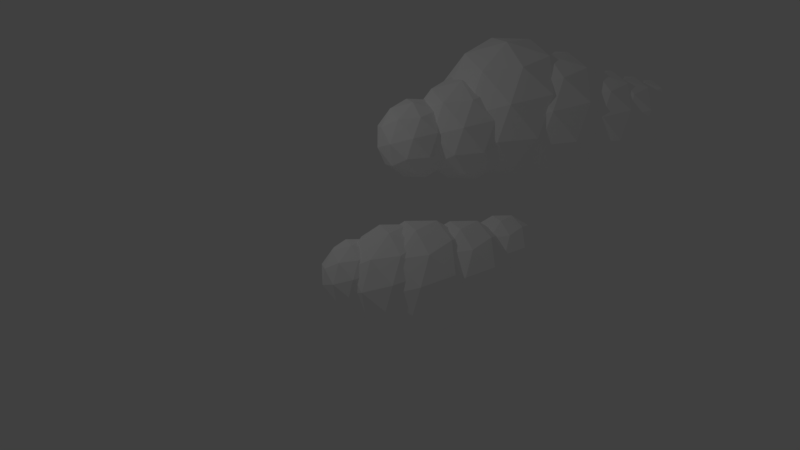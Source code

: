 # Source: oblak-srednjiVeliki.blend  (saved by Blender 2.79.0; exported with 4.5.12 LTS)
import bpy
from mathutils import Matrix  # noqa: F401  (used for matrix-valued properties, if any)

bpy.ops.wm.read_factory_settings(use_empty=True)
scene = bpy.context.scene
scene.name = 'Scene'

# ---- collections
col_collection_1 = bpy.data.collections.new('Collection 1'); scene.collection.children.link(col_collection_1)

# ---- materials (node trees are filled in below, after node groups)
mat_material = bpy.data.materials.new('Material')
mat_material.alpha_threshold = 0.0
mat_material.use_transparent_shadow = False
mat_material.diffuse_color = (1.0, 1.0, 1.0, 1.0)
mat_material.roughness = 0.5

# ---- material node trees

# ---- world
world_world = bpy.data.worlds.new('World'); scene.world = world_world
world_world.color = (0.05088, 0.05088, 0.05088)
world_world.use_sun_shadow = False
world_world.sun_shadow_jitter_overblur = 0.0
world_world.cycles.sampling_method = 'MANUAL'

# ---- cameras
cam_camera = bpy.data.cameras.new('Camera')
cam_camera.clip_end = 100.0
cam_camera.lens = 35.0
cam_camera.sensor_width = 32.0
cam_camera.sensor_height = 18.0
cam_camera.ortho_scale = 7.314
cam_camera.dof.focus_distance = 0.0
cam_camera.dof.aperture_fstop = 128.0

# ---- lights
light_lamp = bpy.data.lights.new('Lamp', 'POINT')
light_lamp.transmission_factor = 0.0
light_lamp.cutoff_distance = 30.0
light_lamp.energy = 100.0
light_lamp.shadow_buffer_clip_start = 1.001
light_lamp.shadow_soft_size = 0.1
light_lamp.shadow_maximum_resolution = 0.006
light_lamp.use_absolute_resolution = True

# ---- meshes
me_icosphere_018 = bpy.data.meshes.new('Icosphere.018')
me_icosphere_018.from_pydata([(0.0, 0.0, -1.0), (0.7236, -0.5257, -0.4472), (-0.2764, -0.8506, -0.4472), (-0.8944, 0.0, -0.4472), (-0.2764, 0.8506, -0.4472), (0.7236, 0.5257, -0.4472), (0.2764, -0.8506, 0.4472), (-0.7236, -0.5257, 0.4472), (-0.7236, 0.5257, 0.4472), (0.2764, 0.8506, 0.4472), (0.8944, 0.0, 0.4472), (0.0, 0.0, 1.0), (-0.1625, -0.5, -0.8507), (0.4253, -0.309, -0.8507), (0.2629, -0.809, -0.5257), (0.8506, 0.0, -0.5257), (0.4253, 0.309, -0.8507), (-0.5257, 0.0, -0.8507), (-0.6882, -0.5, -0.5257), (-0.1625, 0.5, -0.8507), (-0.6882, 0.5, -0.5257), (0.2629, 0.809, -0.5257), (0.9511, -0.309, 0.0), (0.9511, 0.309, 0.0), (0.0, -1.0, 0.0), (0.5878, -0.809, 0.0), (-0.9511, -0.309, 0.0), (-0.5878, -0.809, 0.0), (-0.5878, 0.809, 0.0), (-0.9511, 0.309, 0.0), (0.5878, 0.809, 0.0), (0.0, 1.0, 0.0), (0.6882, -0.5, 0.5257), (-0.2629, -0.809, 0.5257), (-0.8506, 0.0, 0.5257), (-0.2629, 0.809, 0.5257), (0.6882, 0.5, 0.5257), (0.1625, -0.5, 0.8507), (0.5257, 0.0, 0.8507), (-0.4253, -0.309, 0.8507), (-0.4253, 0.309, 0.8507), (0.1625, 0.5, 0.8507), (0.6973, -6.003, -0.7624), (1.249, -6.404, -0.3409), (0.4866, -6.652, -0.3409), (0.01548, -6.003, -0.3409), (0.4866, -5.355, -0.3409), (1.249, -5.602, -0.3409), (0.9081, -6.652, 0.3409), (0.1457, -6.404, 0.3409), (0.1457, -5.602, 0.3409), (0.9081, -5.355, 0.3409), (1.379, -6.003, 0.3409), (0.6973, -6.003, 0.7624), (0.5735, -6.384, -0.6485), (1.022, -6.239, -0.6485), (0.8977, -6.62, -0.4008), (1.346, -6.003, -0.4008), (1.022, -5.768, -0.6485), (0.2966, -6.003, -0.6485), (0.1727, -6.384, -0.4008), (0.5735, -5.622, -0.6485), (0.1727, -5.622, -0.4008), (0.8977, -5.386, -0.4008), (1.422, -6.239, 3.325e-07), (1.422, -5.768, 3.325e-07), (0.6973, -6.766, 3.325e-07), (1.145, -6.62, 3.325e-07), (-0.02769, -6.239, 3.325e-07), (0.2492, -6.62, 3.325e-07), (0.2492, -5.386, 3.325e-07), (-0.02769, -5.768, 3.325e-07), (1.145, -5.386, 3.325e-07), (0.6973, -5.241, 3.325e-07), (1.222, -6.384, 0.4008), (0.4969, -6.62, 0.4008), (0.04885, -6.003, 0.4008), (0.4969, -5.386, 0.4008), (1.222, -5.622, 0.4008), (0.8212, -6.384, 0.6485), (1.098, -6.003, 0.6485), (0.3731, -6.239, 0.6485), (0.3731, -5.768, 0.6485), (0.8212, -5.622, 0.6485), (0.7744, -5.34, -1.07), (1.549, -5.903, -0.4785), (0.4787, -6.25, -0.4785), (-0.1827, -5.34, -0.4785), (0.4787, -4.43, -0.4785), (1.549, -4.778, -0.4785), (1.07, -6.25, 0.4785), (0.0001206, -5.903, 0.4785), (0.0001206, -4.778, 0.4785), (1.07, -4.43, 0.4785), (1.732, -5.34, 0.4785), (0.7744, -5.34, 1.07), (0.6006, -5.875, -0.9102), (1.23, -5.671, -0.9102), (1.056, -6.206, -0.5626), (1.685, -5.34, -0.5626), (1.23, -5.009, -0.9102), (0.2119, -5.34, -0.9102), (0.03802, -5.875, -0.5626), (0.6006, -4.805, -0.9102), (0.03802, -4.805, -0.5626), (1.056, -4.474, -0.5626), (1.792, -5.671, 3.693e-07), (1.792, -5.009, 3.693e-07), (0.7744, -6.41, 3.693e-07), (1.403, -6.206, 3.693e-07), (-0.2433, -5.671, 3.693e-07), (0.1455, -6.206, 3.693e-07), (0.1455, -4.474, 3.693e-07), (-0.2433, -5.009, 3.693e-07), (1.403, -4.474, 3.693e-07), (0.7744, -4.27, 3.693e-07), (1.511, -5.875, 0.5626), (0.4931, -6.206, 0.5626), (-0.1358, -5.34, 0.5626), (0.4931, -4.474, 0.5626), (1.511, -4.805, 0.5626), (0.9483, -5.875, 0.9102), (1.337, -5.34, 0.9102), (0.3193, -5.671, 0.9102), (0.3193, -5.009, 0.9102), (0.9483, -4.805, 0.9102), (0.6351, -4.689, -1.252), (1.541, -5.347, -0.56), (0.2891, -5.754, -0.56), (-0.4848, -4.689, -0.56), (0.2891, -3.624, -0.56), (1.541, -4.03, -0.56), (0.9812, -5.754, 0.56), (-0.2709, -5.347, 0.56), (-0.2709, -4.03, 0.56), (0.9812, -3.624, 0.56), (1.755, -4.689, 0.56), (0.6351, -4.689, 1.252), (0.4317, -5.315, -1.065), (1.168, -5.076, -1.065), (0.9643, -5.702, -0.6583), (1.7, -4.689, -0.6583), (1.168, -4.302, -1.065), (-0.02316, -4.689, -1.065), (-0.2266, -5.315, -0.6583), (0.4317, -4.063, -1.065), (-0.2266, -4.063, -0.6583), (0.9643, -3.676, -0.6583), (1.826, -5.076, 3.029e-07), (1.826, -4.302, 3.029e-07), (0.6351, -5.941, 3.029e-07), (1.371, -5.702, 3.029e-07), (-0.5557, -5.076, 3.029e-07), (-0.1009, -5.702, 3.029e-07), (-0.1009, -3.676, 3.029e-07), (-0.5557, -4.302, 3.029e-07), (1.371, -3.676, 3.029e-07), (0.6351, -3.437, 3.029e-07), (1.497, -5.315, 0.6583), (0.306, -5.702, 0.6583), (-0.43, -4.689, 0.6583), (0.306, -3.676, 0.6583), (1.497, -4.063, 0.6583), (0.8386, -5.315, 1.065), (1.293, -4.689, 1.065), (0.1026, -5.076, 1.065), (0.1026, -4.302, 1.065), (0.8386, -4.063, 1.065), (0.1671, -3.51, -1.607), (1.33, -4.355, -0.7188), (-0.2771, -4.877, -0.7188), (-1.27, -3.51, -0.7188), (-0.2771, -2.143, -0.7188), (1.33, -2.665, -0.7188), (0.6113, -4.877, 0.7188), (-0.9958, -4.355, 0.7188), (-0.9958, -2.665, 0.7188), (0.6113, -2.143, 0.7188), (1.605, -3.51, 0.7188), (0.1671, -3.51, 1.607), (-0.09395, -4.314, -1.367), (0.8507, -4.007, -1.367), (0.5896, -4.81, -0.8449), (1.534, -3.51, -0.8449), (0.8507, -3.013, -1.367), (-0.6778, -3.51, -1.367), (-0.9389, -4.314, -0.8449), (-0.09395, -2.706, -1.367), (-0.9389, -2.706, -0.8449), (0.5896, -2.21, -0.8449), (1.696, -4.007, 7.97e-08), (1.696, -3.013, 7.97e-08), (0.1671, -5.117, 7.97e-08), (1.112, -4.81, 7.97e-08), (-1.361, -4.007, 7.97e-08), (-0.7775, -4.81, 7.97e-08), (-0.7775, -2.21, 7.97e-08), (-1.361, -3.013, 7.97e-08), (1.112, -2.21, 7.97e-08), (0.1671, -1.903, 7.97e-08), (1.273, -4.314, 0.8449), (-0.2553, -4.81, 0.8449), (-1.2, -3.51, 0.8449), (-0.2553, -2.21, 0.8449), (1.273, -2.706, 0.8449), (0.4282, -4.314, 1.367), (1.012, -3.51, 1.367), (-0.5164, -4.007, 1.367), (-0.5164, -3.013, 1.367), (0.4282, -2.706, 1.367), (-0.2674, -2.574, -1.78), (1.021, -3.51, -0.7961), (-0.7594, -4.088, -0.7961), (-1.86, -2.574, -0.796), (-0.7594, -1.06, -0.7961), (1.021, -1.638, -0.7961), (0.2245, -4.088, 0.7961), (-1.555, -3.51, 0.7961), (-1.555, -1.638, 0.7961), (0.2245, -1.06, 0.7961), (1.325, -2.574, 0.796), (-0.2674, -2.574, 1.78), (-0.5566, -3.464, -1.514), (0.4897, -3.124, -1.514), (0.2005, -4.014, -0.9358), (1.247, -2.574, -0.9358), (0.4897, -2.024, -1.514), (-1.203, -2.574, -1.514), (-1.492, -3.464, -0.9358), (-0.5566, -1.684, -1.514), (-1.492, -1.684, -0.9358), (0.2005, -1.134, -0.9358), (1.425, -3.124, -1.275e-07), (1.425, -2.024, -1.275e-07), (-0.2674, -4.354, -1.275e-07), (0.7788, -4.014, -1.275e-07), (-1.96, -3.124, -1.275e-07), (-1.314, -4.014, -1.275e-07), (-1.314, -1.134, -1.275e-07), (-1.96, -2.024, -1.275e-07), (0.7788, -1.134, -1.275e-07), (-0.2674, -0.794, -1.275e-07), (0.9576, -3.464, 0.9358), (-0.7353, -4.014, 0.9358), (-1.782, -2.574, 0.9358), (-0.7353, -1.134, 0.9358), (0.9576, -1.684, 0.9358), (0.02175, -3.464, 1.514), (0.6684, -2.574, 1.514), (-1.025, -3.124, 1.514), (-1.025, -2.024, 1.514), (0.02175, -1.684, 1.514), (0.03343, -1.27, -1.315), (0.9851, -1.962, -0.5882), (-0.3301, -2.389, -0.5882), (-1.143, -1.27, -0.5882), (-0.3301, -0.1515, -0.5882), (0.9851, -0.5788, -0.5882), (0.3969, -2.389, 0.5882), (-0.9183, -1.962, 0.5882), (-0.9183, -0.5788, 0.5882), (0.3969, -0.1515, 0.5882), (1.21, -1.27, 0.5882), (0.03343, -1.27, 1.315), (-0.1802, -1.928, -1.119), (0.5928, -1.677, -1.119), (0.3792, -2.334, -0.6915), (1.152, -1.27, -0.6915), (0.5928, -0.8639, -1.119), (-0.658, -1.27, -1.119), (-0.8717, -1.928, -0.6915), (-0.1802, -0.6127, -1.119), (-0.8717, -0.6127, -0.6915), (0.3792, -0.2063, -0.6915), (1.284, -1.677, 1.594e-08), (1.284, -0.8639, 1.594e-08), (0.03343, -2.585, 1.594e-08), (0.8065, -2.334, 1.594e-08), (-1.217, -1.677, 1.594e-08), (-0.7396, -2.334, 1.594e-08), (-0.7396, -0.2062, 1.594e-08), (-1.217, -0.8639, 1.594e-08), (0.8065, -0.2062, 1.594e-08), (0.03343, 0.04494, 1.594e-08), (0.9385, -1.928, 0.6915), (-0.3123, -2.334, 0.6915), (-1.085, -1.27, 0.6915), (-0.3123, -0.2063, 0.6915), (0.9385, -0.6127, 0.6915), (0.2471, -1.928, 1.119), (0.7249, -1.27, 1.119), (-0.526, -1.677, 1.119), (-0.526, -0.8639, 1.119), (0.2471, -0.6127, 1.119)], [], [(0, 13, 12), (1, 13, 15), (0, 12, 17), (0, 17, 19), (0, 19, 16), (1, 15, 22), (2, 14, 24), (3, 18, 26), (4, 20, 28), (5, 21, 30), (1, 22, 25), (2, 24, 27), (3, 26, 29), (4, 28, 31), (5, 30, 23), (6, 32, 37), (7, 33, 39), (8, 34, 40), (9, 35, 41), (10, 36, 38), (38, 41, 11), (38, 36, 41), (36, 9, 41), (41, 40, 11), (41, 35, 40), (35, 8, 40), (40, 39, 11), (40, 34, 39), (34, 7, 39), (39, 37, 11), (39, 33, 37), (33, 6, 37), (37, 38, 11), (37, 32, 38), (32, 10, 38), (23, 36, 10), (23, 30, 36), (30, 9, 36), (31, 35, 9), (31, 28, 35), (28, 8, 35), (29, 34, 8), (29, 26, 34), (26, 7, 34), (27, 33, 7), (27, 24, 33), (24, 6, 33), (25, 32, 6), (25, 22, 32), (22, 10, 32), (30, 31, 9), (30, 21, 31), (21, 4, 31), (28, 29, 8), (28, 20, 29), (20, 3, 29), (26, 27, 7), (26, 18, 27), (18, 2, 27), (24, 25, 6), (24, 14, 25), (14, 1, 25), (22, 23, 10), (22, 15, 23), (15, 5, 23), (16, 21, 5), (16, 19, 21), (19, 4, 21), (19, 20, 4), (19, 17, 20), (17, 3, 20), (17, 18, 3), (17, 12, 18), (12, 2, 18), (15, 16, 5), (15, 13, 16), (13, 0, 16), (12, 14, 2), (12, 13, 14), (13, 1, 14), (42, 55, 54), (43, 55, 57), (42, 54, 59), (42, 59, 61), (42, 61, 58), (43, 57, 64), (44, 56, 66), (45, 60, 68), (46, 62, 70), (47, 63, 72), (43, 64, 67), (44, 66, 69), (45, 68, 71), (46, 70, 73), (47, 72, 65), (48, 74, 79), (49, 75, 81), (50, 76, 82), (51, 77, 83), (52, 78, 80), (80, 83, 53), (80, 78, 83), (78, 51, 83), (83, 82, 53), (83, 77, 82), (77, 50, 82), (82, 81, 53), (82, 76, 81), (76, 49, 81), (81, 79, 53), (81, 75, 79), (75, 48, 79), (79, 80, 53), (79, 74, 80), (74, 52, 80), (65, 78, 52), (65, 72, 78), (72, 51, 78), (73, 77, 51), (73, 70, 77), (70, 50, 77), (71, 76, 50), (71, 68, 76), (68, 49, 76), (69, 75, 49), (69, 66, 75), (66, 48, 75), (67, 74, 48), (67, 64, 74), (64, 52, 74), (72, 73, 51), (72, 63, 73), (63, 46, 73), (70, 71, 50), (70, 62, 71), (62, 45, 71), (68, 69, 49), (68, 60, 69), (60, 44, 69), (66, 67, 48), (66, 56, 67), (56, 43, 67), (64, 65, 52), (64, 57, 65), (57, 47, 65), (58, 63, 47), (58, 61, 63), (61, 46, 63), (61, 62, 46), (61, 59, 62), (59, 45, 62), (59, 60, 45), (59, 54, 60), (54, 44, 60), (57, 58, 47), (57, 55, 58), (55, 42, 58), (54, 56, 44), (54, 55, 56), (55, 43, 56), (84, 97, 96), (85, 97, 99), (84, 96, 101), (84, 101, 103), (84, 103, 100), (85, 99, 106), (86, 98, 108), (87, 102, 110), (88, 104, 112), (89, 105, 114), (85, 106, 109), (86, 108, 111), (87, 110, 113), (88, 112, 115), (89, 114, 107), (90, 116, 121), (91, 117, 123), (92, 118, 124), (93, 119, 125), (94, 120, 122), (122, 125, 95), (122, 120, 125), (120, 93, 125), (125, 124, 95), (125, 119, 124), (119, 92, 124), (124, 123, 95), (124, 118, 123), (118, 91, 123), (123, 121, 95), (123, 117, 121), (117, 90, 121), (121, 122, 95), (121, 116, 122), (116, 94, 122), (107, 120, 94), (107, 114, 120), (114, 93, 120), (115, 119, 93), (115, 112, 119), (112, 92, 119), (113, 118, 92), (113, 110, 118), (110, 91, 118), (111, 117, 91), (111, 108, 117), (108, 90, 117), (109, 116, 90), (109, 106, 116), (106, 94, 116), (114, 115, 93), (114, 105, 115), (105, 88, 115), (112, 113, 92), (112, 104, 113), (104, 87, 113), (110, 111, 91), (110, 102, 111), (102, 86, 111), (108, 109, 90), (108, 98, 109), (98, 85, 109), (106, 107, 94), (106, 99, 107), (99, 89, 107), (100, 105, 89), (100, 103, 105), (103, 88, 105), (103, 104, 88), (103, 101, 104), (101, 87, 104), (101, 102, 87), (101, 96, 102), (96, 86, 102), (99, 100, 89), (99, 97, 100), (97, 84, 100), (96, 98, 86), (96, 97, 98), (97, 85, 98), (126, 139, 138), (127, 139, 141), (126, 138, 143), (126, 143, 145), (126, 145, 142), (127, 141, 148), (128, 140, 150), (129, 144, 152), (130, 146, 154), (131, 147, 156), (127, 148, 151), (128, 150, 153), (129, 152, 155), (130, 154, 157), (131, 156, 149), (132, 158, 163), (133, 159, 165), (134, 160, 166), (135, 161, 167), (136, 162, 164), (164, 167, 137), (164, 162, 167), (162, 135, 167), (167, 166, 137), (167, 161, 166), (161, 134, 166), (166, 165, 137), (166, 160, 165), (160, 133, 165), (165, 163, 137), (165, 159, 163), (159, 132, 163), (163, 164, 137), (163, 158, 164), (158, 136, 164), (149, 162, 136), (149, 156, 162), (156, 135, 162), (157, 161, 135), (157, 154, 161), (154, 134, 161), (155, 160, 134), (155, 152, 160), (152, 133, 160), (153, 159, 133), (153, 150, 159), (150, 132, 159), (151, 158, 132), (151, 148, 158), (148, 136, 158), (156, 157, 135), (156, 147, 157), (147, 130, 157), (154, 155, 134), (154, 146, 155), (146, 129, 155), (152, 153, 133), (152, 144, 153), (144, 128, 153), (150, 151, 132), (150, 140, 151), (140, 127, 151), (148, 149, 136), (148, 141, 149), (141, 131, 149), (142, 147, 131), (142, 145, 147), (145, 130, 147), (145, 146, 130), (145, 143, 146), (143, 129, 146), (143, 144, 129), (143, 138, 144), (138, 128, 144), (141, 142, 131), (141, 139, 142), (139, 126, 142), (138, 140, 128), (138, 139, 140), (139, 127, 140), (168, 181, 180), (169, 181, 183), (168, 180, 185), (168, 185, 187), (168, 187, 184), (169, 183, 190), (170, 182, 192), (171, 186, 194), (172, 188, 196), (173, 189, 198), (169, 190, 193), (170, 192, 195), (171, 194, 197), (172, 196, 199), (173, 198, 191), (174, 200, 205), (175, 201, 207), (176, 202, 208), (177, 203, 209), (178, 204, 206), (206, 209, 179), (206, 204, 209), (204, 177, 209), (209, 208, 179), (209, 203, 208), (203, 176, 208), (208, 207, 179), (208, 202, 207), (202, 175, 207), (207, 205, 179), (207, 201, 205), (201, 174, 205), (205, 206, 179), (205, 200, 206), (200, 178, 206), (191, 204, 178), (191, 198, 204), (198, 177, 204), (199, 203, 177), (199, 196, 203), (196, 176, 203), (197, 202, 176), (197, 194, 202), (194, 175, 202), (195, 201, 175), (195, 192, 201), (192, 174, 201), (193, 200, 174), (193, 190, 200), (190, 178, 200), (198, 199, 177), (198, 189, 199), (189, 172, 199), (196, 197, 176), (196, 188, 197), (188, 171, 197), (194, 195, 175), (194, 186, 195), (186, 170, 195), (192, 193, 174), (192, 182, 193), (182, 169, 193), (190, 191, 178), (190, 183, 191), (183, 173, 191), (184, 189, 173), (184, 187, 189), (187, 172, 189), (187, 188, 172), (187, 185, 188), (185, 171, 188), (185, 186, 171), (185, 180, 186), (180, 170, 186), (183, 184, 173), (183, 181, 184), (181, 168, 184), (180, 182, 170), (180, 181, 182), (181, 169, 182), (210, 223, 222), (211, 223, 225), (210, 222, 227), (210, 227, 229), (210, 229, 226), (211, 225, 232), (212, 224, 234), (213, 228, 236), (214, 230, 238), (215, 231, 240), (211, 232, 235), (212, 234, 237), (213, 236, 239), (214, 238, 241), (215, 240, 233), (216, 242, 247), (217, 243, 249), (218, 244, 250), (219, 245, 251), (220, 246, 248), (248, 251, 221), (248, 246, 251), (246, 219, 251), (251, 250, 221), (251, 245, 250), (245, 218, 250), (250, 249, 221), (250, 244, 249), (244, 217, 249), (249, 247, 221), (249, 243, 247), (243, 216, 247), (247, 248, 221), (247, 242, 248), (242, 220, 248), (233, 246, 220), (233, 240, 246), (240, 219, 246), (241, 245, 219), (241, 238, 245), (238, 218, 245), (239, 244, 218), (239, 236, 244), (236, 217, 244), (237, 243, 217), (237, 234, 243), (234, 216, 243), (235, 242, 216), (235, 232, 242), (232, 220, 242), (240, 241, 219), (240, 231, 241), (231, 214, 241), (238, 239, 218), (238, 230, 239), (230, 213, 239), (236, 237, 217), (236, 228, 237), (228, 212, 237), (234, 235, 216), (234, 224, 235), (224, 211, 235), (232, 233, 220), (232, 225, 233), (225, 215, 233), (226, 231, 215), (226, 229, 231), (229, 214, 231), (229, 230, 214), (229, 227, 230), (227, 213, 230), (227, 228, 213), (227, 222, 228), (222, 212, 228), (225, 226, 215), (225, 223, 226), (223, 210, 226), (222, 224, 212), (222, 223, 224), (223, 211, 224), (252, 265, 264), (253, 265, 267), (252, 264, 269), (252, 269, 271), (252, 271, 268), (253, 267, 274), (254, 266, 276), (255, 270, 278), (256, 272, 280), (257, 273, 282), (253, 274, 277), (254, 276, 279), (255, 278, 281), (256, 280, 283), (257, 282, 275), (258, 284, 289), (259, 285, 291), (260, 286, 292), (261, 287, 293), (262, 288, 290), (290, 293, 263), (290, 288, 293), (288, 261, 293), (293, 292, 263), (293, 287, 292), (287, 260, 292), (292, 291, 263), (292, 286, 291), (286, 259, 291), (291, 289, 263), (291, 285, 289), (285, 258, 289), (289, 290, 263), (289, 284, 290), (284, 262, 290), (275, 288, 262), (275, 282, 288), (282, 261, 288), (283, 287, 261), (283, 280, 287), (280, 260, 287), (281, 286, 260), (281, 278, 286), (278, 259, 286), (279, 285, 259), (279, 276, 285), (276, 258, 285), (277, 284, 258), (277, 274, 284), (274, 262, 284), (282, 283, 261), (282, 273, 283), (273, 256, 283), (280, 281, 260), (280, 272, 281), (272, 255, 281), (278, 279, 259), (278, 270, 279), (270, 254, 279), (276, 277, 258), (276, 266, 277), (266, 253, 277), (274, 275, 262), (274, 267, 275), (267, 257, 275), (268, 273, 257), (268, 271, 273), (271, 256, 273), (271, 272, 256), (271, 269, 272), (269, 255, 272), (269, 270, 255), (269, 264, 270), (264, 254, 270), (267, 268, 257), (267, 265, 268), (265, 252, 268), (264, 266, 254), (264, 265, 266), (265, 253, 266)])
me_icosphere_018.materials.append(mat_material)
me_icosphere_018.use_remesh_preserve_volume = False
me_icosphere_018.use_remesh_preserve_attributes = False
me_icosphere_018.use_mirror_vertex_groups = False
me_icosphere_018.update()
me_icosphere_014 = bpy.data.meshes.new('Icosphere.014')
me_icosphere_014.from_pydata([(0.0, 0.0, -1.0), (0.7236, -0.5257, -0.4472), (-0.2764, -0.8506, -0.4472), (-0.8944, 0.0, -0.4472), (-0.2764, 0.8506, -0.4472), (0.7236, 0.5257, -0.4472), (0.2764, -0.8506, 0.4472), (-0.7236, -0.5257, 0.4472), (-0.7236, 0.5257, 0.4472), (0.2764, 0.8506, 0.4472), (0.8944, 0.0, 0.4472), (0.0, 0.0, 1.0), (-0.1625, -0.5, -0.8507), (0.4253, -0.309, -0.8507), (0.2629, -0.809, -0.5257), (0.8506, 0.0, -0.5257), (0.4253, 0.309, -0.8507), (-0.5257, 0.0, -0.8507), (-0.6882, -0.5, -0.5257), (-0.1625, 0.5, -0.8507), (-0.6882, 0.5, -0.5257), (0.2629, 0.809, -0.5257), (0.9511, -0.309, 0.0), (0.9511, 0.309, 0.0), (0.0, -1.0, 0.0), (0.5878, -0.809, 0.0), (-0.9511, -0.309, 0.0), (-0.5878, -0.809, 0.0), (-0.5878, 0.809, 0.0), (-0.9511, 0.309, 0.0), (0.5878, 0.809, 0.0), (0.0, 1.0, 0.0), (0.6882, -0.5, 0.5257), (-0.2629, -0.809, 0.5257), (-0.8506, 0.0, 0.5257), (-0.2629, 0.809, 0.5257), (0.6882, 0.5, 0.5257), (0.1625, -0.5, 0.8507), (0.5257, 0.0, 0.8507), (-0.4253, -0.309, 0.8507), (-0.4253, 0.309, 0.8507), (0.1625, 0.5, 0.8507), (-0.4287, -0.9971, -1.493), (0.6519, -1.782, -0.6679), (-0.8414, -2.267, -0.6679), (-1.764, -0.9971, -0.6679), (-0.8414, 0.2732, -0.6679), (0.6519, -0.212, -0.6679), (-0.01593, -2.267, 0.6679), (-1.509, -1.782, 0.6679), (-1.509, -0.212, 0.6679), (-0.01593, 0.2732, 0.6679), (0.907, -0.9971, 0.6679), (-0.4287, -0.9971, 1.493), (-0.6713, -1.744, -1.27), (0.2065, -1.459, -1.27), (-0.03612, -2.205, -0.7851), (0.8417, -0.9971, -0.7851), (0.2065, -0.5356, -1.27), (-1.214, -0.9971, -1.27), (-1.456, -1.744, -0.7851), (-0.6713, -0.2504, -1.27), (-1.456, -0.2504, -0.7851), (-0.03612, 0.2111, -0.7851), (0.9916, -1.459, 2.351e-10), (0.9916, -0.5356, -5.273e-11), (-0.4287, -2.491, 2.328e-09), (0.4491, -2.205, 1.145e-09), (-1.849, -1.459, 3.778e-09), (-1.306, -2.205, 3.334e-09), (-1.306, 0.2111, 2.581e-09), (-1.849, -0.5356, 3.49e-09), (0.4491, 0.2111, 3.911e-10), (-0.4287, 0.4963, 1.397e-09), (0.5991, -1.744, 0.7851), (-0.8213, -2.205, 0.7851), (-1.699, -0.9971, 0.7851), (-0.8213, 0.2111, 0.7851), (0.5991, -0.2504, 0.7851), (-0.1861, -1.744, 1.27), (0.3564, -0.9971, 1.27), (-1.064, -1.459, 1.27), (-1.064, -0.5356, 1.27), (-0.1861, -0.2504, 1.27), (-0.7068, -1.686, -1.632), (0.4741, -2.544, -0.7298), (-1.158, -3.074, -0.7298), (-2.166, -1.686, -0.7298), (-1.158, -0.298, -0.7298), (0.4741, -0.8282, -0.7298), (-0.2558, -3.074, 0.7298), (-1.888, -2.544, 0.7298), (-1.888, -0.8282, 0.7298), (-0.2558, -0.298, 0.7298), (0.7528, -1.686, 0.7298), (-0.7068, -1.686, 1.632), (-0.9719, -2.502, -1.388), (-0.01272, -2.19, -1.388), (-0.2778, -3.006, -0.858), (0.6814, -1.686, -0.858), (-0.01272, -1.182, -1.388), (-1.565, -1.686, -1.388), (-1.83, -2.502, -0.858), (-0.9719, -0.8702, -1.388), (-1.83, -0.8702, -0.858), (-0.2778, -0.3659, -0.858), (0.8452, -2.19, 1.121e-09), (0.8452, -1.182, 8.33e-10), (-0.7068, -3.318, 2.328e-09), (0.2524, -3.006, 1.692e-09), (-2.259, -2.19, 2.892e-09), (-1.666, -3.006, 2.787e-09), (-1.666, -0.3659, 2.033e-09), (-2.259, -1.182, 2.604e-09), (0.2524, -0.3659, 9.385e-10), (-0.7068, -0.05426, 1.397e-09), (0.4163, -2.502, 0.858), (-1.136, -3.006, 0.858), (-2.095, -1.686, 0.858), (-1.136, -0.3659, 0.858), (0.4163, -0.8702, 0.858), (-0.4417, -2.502, 1.388), (0.1511, -1.686, 1.388), (-1.401, -2.19, 1.388), (-1.401, -1.182, 1.388), (-0.4417, -0.8702, 1.388), (-0.9055, -2.913, -1.411), (0.1154, -3.655, -0.6309), (-1.295, -4.113, -0.6309), (-2.167, -2.913, -0.6309), (-1.295, -1.713, -0.6309), (0.1154, -2.172, -0.6309), (-0.5155, -4.113, 0.6309), (-1.926, -3.655, 0.6309), (-1.926, -2.172, 0.6309), (-0.5155, -1.713, 0.6309), (0.3564, -2.913, 0.6309), (-0.9055, -2.913, 1.411), (-1.135, -3.619, -1.2), (-0.3054, -3.349, -1.2), (-0.5346, -4.055, -0.7417), (0.2946, -2.913, -0.7417), (-0.3054, -2.477, -1.2), (-1.647, -2.913, -1.2), (-1.876, -3.619, -0.7417), (-1.135, -2.208, -1.2), (-1.876, -2.208, -0.7417), (-0.5346, -1.772, -0.7417), (0.4363, -3.349, 5.66e-09), (0.4363, -2.477, 5.516e-09), (-0.9055, -4.324, 5.821e-09), (-0.07622, -4.055, 5.776e-09), (-2.247, -3.349, 5.66e-09), (-1.735, -4.055, 5.776e-09), (-1.735, -1.772, 5.4e-09), (-2.247, -2.477, 5.516e-09), (-0.07622, -1.772, 5.4e-09), (-0.9055, -1.502, 5.355e-09), (0.06543, -3.619, 0.7417), (-1.276, -4.055, 0.7417), (-2.106, -2.913, 0.7417), (-1.276, -1.772, 0.7417), (0.06543, -2.208, 0.7417), (-0.6763, -3.619, 1.2), (-0.1638, -2.913, 1.2), (-1.506, -3.349, 1.2), (-1.506, -2.477, 1.2), (-0.6763, -2.208, 1.2), (-0.7379, -4.202, -1.009), (-0.007998, -4.732, -0.4511), (-1.017, -5.06, -0.4511), (-1.64, -4.202, -0.4511), (-1.017, -3.344, -0.4511), (-0.007998, -3.671, -0.4511), (-0.4591, -5.06, 0.4511), (-1.468, -4.732, 0.4511), (-1.468, -3.671, 0.4511), (-0.4591, -3.344, 0.4511), (0.1643, -4.202, 0.4511), (-0.7379, -4.202, 1.009), (-0.9017, -4.706, -0.858), (-0.3089, -4.513, -0.858), (-0.4727, -5.018, -0.5303), (0.1201, -4.202, -0.5303), (-0.3089, -3.89, -0.858), (-1.268, -4.202, -0.858), (-1.432, -4.706, -0.5303), (-0.9017, -3.697, -0.858), (-1.432, -3.697, -0.5303), (-0.4727, -3.386, -0.5303), (0.2214, -4.513, 1.492e-09), (0.2214, -3.89, 1.348e-09), (-0.7379, -5.21, 2.095e-09), (-0.145, -5.018, 1.777e-09), (-1.697, -4.513, 2.377e-09), (-1.331, -5.018, 2.325e-09), (-1.331, -3.386, 1.948e-09), (-1.697, -3.89, 2.234e-09), (-0.145, -3.386, 1.401e-09), (-0.7379, -3.193, 1.63e-09), (-0.04372, -4.706, 0.5303), (-1.003, -5.018, 0.5303), (-1.596, -4.202, 0.5303), (-1.003, -3.386, 0.5303), (-0.04372, -3.697, 0.5303), (-0.574, -4.706, 0.858), (-0.2076, -4.202, 0.858), (-1.167, -4.513, 0.858), (-1.167, -3.89, 0.858), (-0.574, -3.697, 0.858)], [], [(0, 13, 12), (1, 13, 15), (0, 12, 17), (0, 17, 19), (0, 19, 16), (1, 15, 22), (2, 14, 24), (3, 18, 26), (4, 20, 28), (5, 21, 30), (1, 22, 25), (2, 24, 27), (3, 26, 29), (4, 28, 31), (5, 30, 23), (6, 32, 37), (7, 33, 39), (8, 34, 40), (9, 35, 41), (10, 36, 38), (38, 41, 11), (38, 36, 41), (36, 9, 41), (41, 40, 11), (41, 35, 40), (35, 8, 40), (40, 39, 11), (40, 34, 39), (34, 7, 39), (39, 37, 11), (39, 33, 37), (33, 6, 37), (37, 38, 11), (37, 32, 38), (32, 10, 38), (23, 36, 10), (23, 30, 36), (30, 9, 36), (31, 35, 9), (31, 28, 35), (28, 8, 35), (29, 34, 8), (29, 26, 34), (26, 7, 34), (27, 33, 7), (27, 24, 33), (24, 6, 33), (25, 32, 6), (25, 22, 32), (22, 10, 32), (30, 31, 9), (30, 21, 31), (21, 4, 31), (28, 29, 8), (28, 20, 29), (20, 3, 29), (26, 27, 7), (26, 18, 27), (18, 2, 27), (24, 25, 6), (24, 14, 25), (14, 1, 25), (22, 23, 10), (22, 15, 23), (15, 5, 23), (16, 21, 5), (16, 19, 21), (19, 4, 21), (19, 20, 4), (19, 17, 20), (17, 3, 20), (17, 18, 3), (17, 12, 18), (12, 2, 18), (15, 16, 5), (15, 13, 16), (13, 0, 16), (12, 14, 2), (12, 13, 14), (13, 1, 14), (42, 55, 54), (43, 55, 57), (42, 54, 59), (42, 59, 61), (42, 61, 58), (43, 57, 64), (44, 56, 66), (45, 60, 68), (46, 62, 70), (47, 63, 72), (43, 64, 67), (44, 66, 69), (45, 68, 71), (46, 70, 73), (47, 72, 65), (48, 74, 79), (49, 75, 81), (50, 76, 82), (51, 77, 83), (52, 78, 80), (80, 83, 53), (80, 78, 83), (78, 51, 83), (83, 82, 53), (83, 77, 82), (77, 50, 82), (82, 81, 53), (82, 76, 81), (76, 49, 81), (81, 79, 53), (81, 75, 79), (75, 48, 79), (79, 80, 53), (79, 74, 80), (74, 52, 80), (65, 78, 52), (65, 72, 78), (72, 51, 78), (73, 77, 51), (73, 70, 77), (70, 50, 77), (71, 76, 50), (71, 68, 76), (68, 49, 76), (69, 75, 49), (69, 66, 75), (66, 48, 75), (67, 74, 48), (67, 64, 74), (64, 52, 74), (72, 73, 51), (72, 63, 73), (63, 46, 73), (70, 71, 50), (70, 62, 71), (62, 45, 71), (68, 69, 49), (68, 60, 69), (60, 44, 69), (66, 67, 48), (66, 56, 67), (56, 43, 67), (64, 65, 52), (64, 57, 65), (57, 47, 65), (58, 63, 47), (58, 61, 63), (61, 46, 63), (61, 62, 46), (61, 59, 62), (59, 45, 62), (59, 60, 45), (59, 54, 60), (54, 44, 60), (57, 58, 47), (57, 55, 58), (55, 42, 58), (54, 56, 44), (54, 55, 56), (55, 43, 56), (84, 97, 96), (85, 97, 99), (84, 96, 101), (84, 101, 103), (84, 103, 100), (85, 99, 106), (86, 98, 108), (87, 102, 110), (88, 104, 112), (89, 105, 114), (85, 106, 109), (86, 108, 111), (87, 110, 113), (88, 112, 115), (89, 114, 107), (90, 116, 121), (91, 117, 123), (92, 118, 124), (93, 119, 125), (94, 120, 122), (122, 125, 95), (122, 120, 125), (120, 93, 125), (125, 124, 95), (125, 119, 124), (119, 92, 124), (124, 123, 95), (124, 118, 123), (118, 91, 123), (123, 121, 95), (123, 117, 121), (117, 90, 121), (121, 122, 95), (121, 116, 122), (116, 94, 122), (107, 120, 94), (107, 114, 120), (114, 93, 120), (115, 119, 93), (115, 112, 119), (112, 92, 119), (113, 118, 92), (113, 110, 118), (110, 91, 118), (111, 117, 91), (111, 108, 117), (108, 90, 117), (109, 116, 90), (109, 106, 116), (106, 94, 116), (114, 115, 93), (114, 105, 115), (105, 88, 115), (112, 113, 92), (112, 104, 113), (104, 87, 113), (110, 111, 91), (110, 102, 111), (102, 86, 111), (108, 109, 90), (108, 98, 109), (98, 85, 109), (106, 107, 94), (106, 99, 107), (99, 89, 107), (100, 105, 89), (100, 103, 105), (103, 88, 105), (103, 104, 88), (103, 101, 104), (101, 87, 104), (101, 102, 87), (101, 96, 102), (96, 86, 102), (99, 100, 89), (99, 97, 100), (97, 84, 100), (96, 98, 86), (96, 97, 98), (97, 85, 98), (126, 139, 138), (127, 139, 141), (126, 138, 143), (126, 143, 145), (126, 145, 142), (127, 141, 148), (128, 140, 150), (129, 144, 152), (130, 146, 154), (131, 147, 156), (127, 148, 151), (128, 150, 153), (129, 152, 155), (130, 154, 157), (131, 156, 149), (132, 158, 163), (133, 159, 165), (134, 160, 166), (135, 161, 167), (136, 162, 164), (164, 167, 137), (164, 162, 167), (162, 135, 167), (167, 166, 137), (167, 161, 166), (161, 134, 166), (166, 165, 137), (166, 160, 165), (160, 133, 165), (165, 163, 137), (165, 159, 163), (159, 132, 163), (163, 164, 137), (163, 158, 164), (158, 136, 164), (149, 162, 136), (149, 156, 162), (156, 135, 162), (157, 161, 135), (157, 154, 161), (154, 134, 161), (155, 160, 134), (155, 152, 160), (152, 133, 160), (153, 159, 133), (153, 150, 159), (150, 132, 159), (151, 158, 132), (151, 148, 158), (148, 136, 158), (156, 157, 135), (156, 147, 157), (147, 130, 157), (154, 155, 134), (154, 146, 155), (146, 129, 155), (152, 153, 133), (152, 144, 153), (144, 128, 153), (150, 151, 132), (150, 140, 151), (140, 127, 151), (148, 149, 136), (148, 141, 149), (141, 131, 149), (142, 147, 131), (142, 145, 147), (145, 130, 147), (145, 146, 130), (145, 143, 146), (143, 129, 146), (143, 144, 129), (143, 138, 144), (138, 128, 144), (141, 142, 131), (141, 139, 142), (139, 126, 142), (138, 140, 128), (138, 139, 140), (139, 127, 140), (168, 181, 180), (169, 181, 183), (168, 180, 185), (168, 185, 187), (168, 187, 184), (169, 183, 190), (170, 182, 192), (171, 186, 194), (172, 188, 196), (173, 189, 198), (169, 190, 193), (170, 192, 195), (171, 194, 197), (172, 196, 199), (173, 198, 191), (174, 200, 205), (175, 201, 207), (176, 202, 208), (177, 203, 209), (178, 204, 206), (206, 209, 179), (206, 204, 209), (204, 177, 209), (209, 208, 179), (209, 203, 208), (203, 176, 208), (208, 207, 179), (208, 202, 207), (202, 175, 207), (207, 205, 179), (207, 201, 205), (201, 174, 205), (205, 206, 179), (205, 200, 206), (200, 178, 206), (191, 204, 178), (191, 198, 204), (198, 177, 204), (199, 203, 177), (199, 196, 203), (196, 176, 203), (197, 202, 176), (197, 194, 202), (194, 175, 202), (195, 201, 175), (195, 192, 201), (192, 174, 201), (193, 200, 174), (193, 190, 200), (190, 178, 200), (198, 199, 177), (198, 189, 199), (189, 172, 199), (196, 197, 176), (196, 188, 197), (188, 171, 197), (194, 195, 175), (194, 186, 195), (186, 170, 195), (192, 193, 174), (192, 182, 193), (182, 169, 193), (190, 191, 178), (190, 183, 191), (183, 173, 191), (184, 189, 173), (184, 187, 189), (187, 172, 189), (187, 188, 172), (187, 185, 188), (185, 171, 188), (185, 186, 171), (185, 180, 186), (180, 170, 186), (183, 184, 173), (183, 181, 184), (181, 168, 184), (180, 182, 170), (180, 181, 182), (181, 169, 182)])
me_icosphere_014.materials.append(mat_material)
me_icosphere_014.use_remesh_preserve_volume = False
me_icosphere_014.use_remesh_preserve_attributes = False
me_icosphere_014.use_mirror_vertex_groups = False
me_icosphere_014.update()

# ---- objects
ob_icosphere_3 = bpy.data.objects.new('Icosphere.3', me_icosphere_018)
ob_icosphere_2 = bpy.data.objects.new('Icosphere.2', me_icosphere_014)
ob_lamp = bpy.data.objects.new('Lamp', light_lamp)
ob_camera = bpy.data.objects.new('Camera', cam_camera)

# ---- transforms, parenting, visibility, modifiers, constraints
ob_icosphere_3.location = (1.423, 1.063, -2.031e-08)
ob_icosphere_3.rotation_euler = (-0.0, 3.142, 0.09575)
ob_icosphere_3.scale = (0.9163, 0.9163, 0.9163)
ob_icosphere_3.lineart.crease_threshold = 0.0
ob_icosphere_2.location = (-1.537, 3.05, 0.002024)
ob_icosphere_2.rotation_euler = (0.0, -0.005915, 0.1645)
ob_icosphere_2.scale = (0.7557, 0.7557, 0.7557)
ob_icosphere_2.lineart.crease_threshold = 0.0
ob_lamp.location = (4.157, 6.533, 5.904)
ob_lamp.rotation_euler = (0.6503, 0.05522, 1.866)
ob_lamp.lock_rotations_4d = False
ob_lamp.empty_display_type = 'ARROWS'
ob_lamp.color = (0.0, 0.0, 0.0, 0.0)
ob_lamp.lineart.crease_threshold = 0.0
ob_camera.location = (-7.71, 5.302, 17.26)
ob_camera.rotation_euler = (0.4164, -0.1012, -1.794)
ob_camera.scale = (1.14, 1.0, 1.24)
ob_camera.lock_rotations_4d = False
ob_camera.empty_display_type = 'ARROWS'
ob_camera.color = (0.0, 0.0, 0.0, 0.0)
ob_camera.display_type = 'WIRE'
ob_camera.lineart.crease_threshold = 0.0

# ---- collection membership
col_collection_1.objects.link(ob_icosphere_3)
col_collection_1.objects.link(ob_icosphere_2)
col_collection_1.objects.link(ob_lamp)
col_collection_1.objects.link(ob_camera)

# ---- scene / render settings (as saved in the file)
scene.camera = ob_camera
scene.frame_start = 1; scene.frame_end = 250; scene.frame_set(1)
scene.render.engine = 'BLENDER_EEVEE_NEXT'
scene.render.resolution_percentage = 50
scene.render.dither_intensity = 0.0
scene.cycles.use_denoising = False
scene.cycles.samples = 128
scene.cycles.sampling_pattern = 'TABULATED_SOBOL'
scene.cycles.use_adaptive_sampling = False
scene.cycles.use_light_tree = False
scene.cycles.blur_glossy = 0.0
scene.cycles.sample_clamp_indirect = 0.0
scene.view_settings.view_transform = 'Standard'
bpy.context.view_layer.update()
